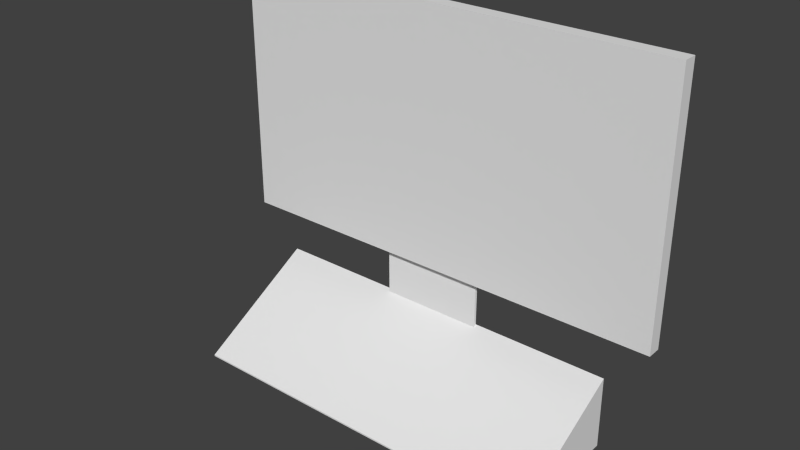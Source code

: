 # Source: ordinador1.blend  (saved by Blender 2.68.0; exported with 4.5.12 LTS)
import bpy
from mathutils import Matrix  # noqa: F401  (used for matrix-valued properties, if any)

bpy.ops.wm.read_factory_settings(use_empty=True)
scene = bpy.context.scene
scene.name = 'Scene'

# ---- collections
col_collection_1 = bpy.data.collections.new('Collection 1'); scene.collection.children.link(col_collection_1)

# ---- materials (node trees are filled in below, after node groups)
mat_material_003 = bpy.data.materials.new('Material.003')
mat_material_003.alpha_threshold = 0.0
mat_material_003.use_transparent_shadow = False
mat_material_003.roughness = 0.5
mat_material_003.line_color = (0.0, 0.0, 0.0, 1.0)
mat_material_002 = bpy.data.materials.new('Material.002')
mat_material_002.alpha_threshold = 0.0
mat_material_002.use_transparent_shadow = False
mat_material_002.roughness = 0.5
mat_material_002.line_color = (0.0, 0.0, 0.0, 1.0)
mat_material_001 = bpy.data.materials.new('Material.001')
mat_material_001.alpha_threshold = 0.0
mat_material_001.use_transparent_shadow = False
mat_material_001.roughness = 0.5
mat_material_001.line_color = (0.0, 0.0, 0.0, 1.0)

# ---- material node trees

# ---- world
world_world = bpy.data.worlds.new('World'); scene.world = world_world
world_world.color = (0.05088, 0.05088, 0.05088)
world_world.use_sun_shadow = False
world_world.sun_shadow_jitter_overblur = 0.0
world_world.cycles.sampling_method = 'MANUAL'
world_world.cycles.sample_map_resolution = 256

# ---- meshes
me_cube_003 = bpy.data.meshes.new('Cube.003')
me_cube_003.from_pydata([(-1.0, -1.0, -1.0), (-1.0, 1.0, -1.0), (1.0, 1.0, -1.0), (1.0, -1.0, -1.0), (-1.0, -1.0, 1.0), (-1.0, 1.0, 1.0), (1.0, 1.0, 1.0), (1.0, -1.0, 1.0)], [], [(4, 5, 1, 0), (5, 6, 2, 1), (6, 7, 3, 2), (7, 4, 0, 3), (0, 1, 2, 3), (7, 6, 5, 4)])
_uv = me_cube_003.uv_layers.new(name='UV coord')
_uv.uv.foreach_set('vector', [0.603, 0.7239, 0.6039, 0.7244, 0.5928, 0.427, 0.5921, 0.4278, 0.6039, 0.7244, 0.5006, 0.7273, 0.5006, 0.4224, 0.5928, 0.427, 0.5006, 0.7273, 0.5002, 0.7268, 0.5002, 0.4232, 0.5006, 0.4224, 0.5002, 0.7268, 0.603, 0.7239, 0.5921, 0.4278, 0.5002, 0.4232, 0.5921, 0.4278, 0.5928, 0.427, 0.5006, 0.4224, 0.5002, 0.4232, 0.5002, 0.7268, 0.5006, 0.7273, 0.6039, 0.7244, 0.603, 0.7239])
me_cube_003.materials.append(mat_material_003)
me_cube_003.use_remesh_preserve_volume = False
me_cube_003.use_remesh_preserve_attributes = False
me_cube_003.use_mirror_vertex_groups = False
me_cube_003.update()
me_cube_017 = bpy.data.meshes.new('Cube.017')
me_cube_017.from_pydata([(-1.0, -1.0, -1.0), (-1.0, 1.0, -1.0), (1.0, 1.0, -1.0), (1.0, -1.0, -1.0), (-1.0, -1.0, -0.9761), (-1.0, 1.0, 0.1792), (1.0, 1.0, 0.1792), (1.0, -1.0, -0.9761)], [], [(4, 5, 1, 0), (5, 6, 2, 1), (6, 7, 3, 2), (7, 4, 0, 3), (0, 1, 2, 3), (7, 6, 5, 4)])
_uv = me_cube_017.uv_layers.new(name='UVMap')
_uv.uv.foreach_set('vector', [1.0, 0.4474, 0.9453, 0.4461, 0.9108, 0.0, 0.9994, 0.4408, 0.9453, 0.4461, 0.0, 1.0, 0.01594, 0.7339, 0.9108, 0.0, 0.0, 1.0, 0.2227, 0.8904, 0.2228, 0.886, 0.01594, 0.7339, 0.2227, 0.8904, 1.0, 0.4474, 0.9994, 0.4408, 0.2228, 0.886, 0.9994, 0.4408, 0.9108, 0.0, 0.01594, 0.7339, 0.2228, 0.886, 1.0, 0.0, 0.8797, 0.9612, 0.1231, 1.0, 0.0, 0.1068])
me_cube_017.materials.append(mat_material_002)
me_cube_017.use_remesh_preserve_volume = False
me_cube_017.use_remesh_preserve_attributes = False
me_cube_017.use_mirror_vertex_groups = False
me_cube_017.update()
me_cube_020 = bpy.data.meshes.new('Cube.020')
me_cube_020.from_pydata([(-1.0, -1.0, -1.0), (-1.0, 1.0, -1.0), (1.0, 1.0, -1.0), (1.0, -1.0, -1.0), (-1.0, -1.0, 1.0), (-1.0, 1.0, 1.0), (1.0, 1.0, 1.0), (1.0, -1.0, 1.0), (-1.0, 1.0, -1.0), (1.0, 1.0, -1.0), (-1.0, 1.0, 1.0), (1.0, 1.0, 1.0)], [], [(4, 5, 1, 0), (6, 7, 3, 2), (7, 4, 0, 3), (0, 1, 2, 3), (7, 6, 5, 4), (10, 11, 9, 8)])
_uv = me_cube_020.uv_layers.new(name='UVMap')
_uv.uv.foreach_set('vector', [0.06568, 0.2007, 0.03476, 0.1915, 0.0, 0.8134, 0.03336, 0.8047, 0.9773, 0.0, 0.9844, 0.02263, 1.0, 0.9774, 0.9931, 1.0, 0.0492, 0.003651, 0.9567, 0.0, 1.0, 1.0, 0.0, 0.9897, 0.03336, 0.8047, 0.0, 0.8134, 0.9931, 1.0, 1.0, 0.9774, 0.9844, 0.02263, 0.9773, 0.0, 0.03476, 0.1915, 0.06568, 0.2007, 0.03476, 0.1915, 0.9773, 0.0, 0.9931, 1.0, 0.0, 0.8134])
me_cube_020.materials.append(mat_material_001)
me_cube_020.use_remesh_preserve_volume = False
me_cube_020.use_remesh_preserve_attributes = False
me_cube_020.use_mirror_vertex_groups = False
me_cube_020.update()

# ---- objects
ob_cube_002 = bpy.data.objects.new('Cube.002', me_cube_003)
ob_cube_006 = bpy.data.objects.new('Cube.006', me_cube_017)
ob_cube_009 = bpy.data.objects.new('Cube.009', me_cube_020)

# ---- transforms, parenting, visibility, modifiers, constraints
ob_cube_002.location = (1.603, 2.073, 2.596)
ob_cube_002.scale = (1.0, 0.025, 3.0)
ob_cube_002.lineart.crease_threshold = 0.0
ob_cube_006.location = (1.669, 0.9204, 0.0)
ob_cube_006.scale = (3.582, 1.186, 1.186)
ob_cube_006.lineart.crease_threshold = 0.0
ob_cube_009.location = (1.786, 2.012, 3.589)
ob_cube_009.rotation_euler = (0.0, 3.142, 0.0)
ob_cube_009.scale = (4.343, 0.1339, 2.442)
ob_cube_009.lineart.crease_threshold = 0.0

# ---- collection membership
col_collection_1.objects.link(ob_cube_002)
col_collection_1.objects.link(ob_cube_006)
col_collection_1.objects.link(ob_cube_009)

# ---- scene / render settings (as saved in the file)
scene.frame_start = 1; scene.frame_end = 250; scene.frame_set(1)
scene.render.engine = 'BLENDER_EEVEE_NEXT'
scene.render.image_settings.color_mode = 'RGB'
scene.render.image_settings.compression = 90
scene.render.resolution_percentage = 50
scene.render.dither_intensity = 0.0
scene.cycles.use_denoising = False
scene.cycles.samples = 10
scene.cycles.sampling_pattern = 'TABULATED_SOBOL'
scene.cycles.light_sampling_threshold = 0.0
scene.cycles.use_adaptive_sampling = False
scene.cycles.use_light_tree = False
scene.cycles.blur_glossy = 0.0
scene.cycles.volume_bounces = 1
scene.cycles.pixel_filter_type = 'GAUSSIAN'
scene.cycles.sample_clamp_indirect = 0.0
scene.view_settings.view_transform = 'Standard'
bpy.context.view_layer.update()

# ---- added for rendering (the .blend has no active camera and no usable light): camera, sun
cam_auto = bpy.data.cameras.new('AutoCamera')
cam_auto.lens = 50.0
cam_auto.sensor_width = 36.0
cam_auto.clip_end = 1000.0
ob_auto_camera = bpy.data.objects.new('AutoCamera', cam_auto)
scene.collection.objects.link(ob_auto_camera)
ob_auto_camera.location = (12.4703, -11.88, 10.9699)
ob_auto_camera.rotation_euler = (1.09748, -7.21219e-08, 0.694738)
scene.camera = ob_auto_camera
light_auto_sun = bpy.data.lights.new('AutoSun', 'SUN')
light_auto_sun.energy = 3.0
light_auto_sun.angle = 0.0523599
ob_auto_sun = bpy.data.objects.new('AutoSun', light_auto_sun)
scene.collection.objects.link(ob_auto_sun)
ob_auto_sun.rotation_euler = (0.872665, 0.174533, 0.523599)
bpy.context.view_layer.update()
